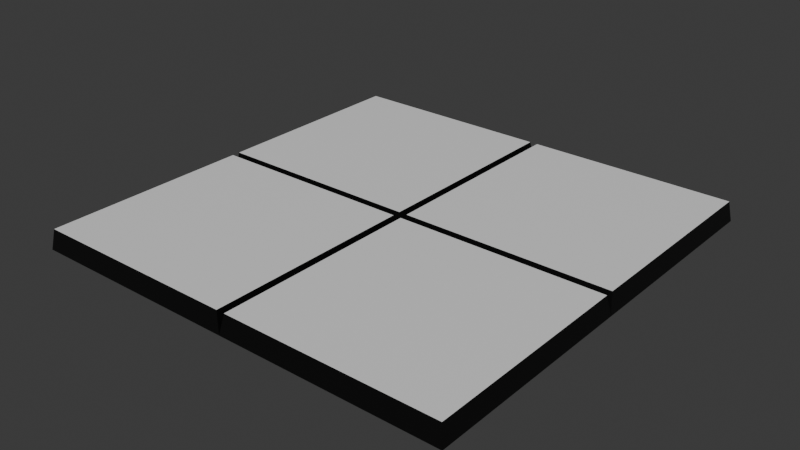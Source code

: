 # Source: tile.blend  (saved by Blender 4.2.66; exported with 4.5.12 LTS)
import bpy
from mathutils import Matrix  # noqa: F401  (used for matrix-valued properties, if any)

bpy.ops.wm.read_factory_settings(use_empty=True)
scene = bpy.context.scene
scene.name = 'Scene'

# ---- collections
col_collection = bpy.data.collections.new('Collection'); scene.collection.children.link(col_collection)

# ---- materials (node trees are filled in below, after node groups)
mat_material_001 = bpy.data.materials.new('Material.001')
mat_material_002 = bpy.data.materials.new('Material.002')

# ---- material node trees
mat_material_001.use_nodes = True; mat_material_001.node_tree.nodes.clear()
_N = mat_material_001.node_tree.nodes; _L = mat_material_001.node_tree.links
n0 = _N.new('ShaderNodeBsdfPrincipled'); n0.name = 'Principled BSDF'; n0.location = (10, 300)
n1 = _N.new('ShaderNodeOutputMaterial'); n1.name = 'Material Output'; n1.location = (300, 300)
_L.new(n0.outputs[0], n1.inputs[0])
n1.is_active_output = True
mat_material_002.use_nodes = True; mat_material_002.node_tree.nodes.clear()
_N = mat_material_002.node_tree.nodes; _L = mat_material_002.node_tree.links
n0 = _N.new('ShaderNodeBsdfPrincipled'); n0.name = 'Principled BSDF'; n0.location = (10, 300)
n0.inputs[0].default_value = (0.0, 0.0, 0.0, 1.0)
n1 = _N.new('ShaderNodeOutputMaterial'); n1.name = 'Material Output'; n1.location = (300, 300)
_L.new(n0.outputs[0], n1.inputs[0])
n1.is_active_output = True

# ---- world
world_world = bpy.data.worlds.new('World'); scene.world = world_world
world_world.use_nodes = True; world_world.node_tree.nodes.clear()
_N = world_world.node_tree.nodes; _L = world_world.node_tree.links
n0 = _N.new('ShaderNodeOutputWorld'); n0.name = 'World Output'; n0.location = (300, 300)
n1 = _N.new('ShaderNodeBackground'); n1.name = 'Background'; n1.location = (10, 300)
n1.inputs[0].default_value = (0.05088, 0.05088, 0.05088, 1.0)
_L.new(n1.outputs[0], n0.inputs[0])
n0.is_active_output = True
world_world.color = (0.05088, 0.05088, 0.05088)
world_world.sun_shadow_jitter_overblur = 0.0

# ---- meshes
me_cube_001 = bpy.data.meshes.new('Cube.001')
me_cube_001.from_pydata([(-2.111, 0.0, 0.0), (-2.082, 0.03991, 0.196), (-2.111, 2.111, 0.0), (-2.082, 2.082, 0.196), (0.0, 0.0, 0.0), (-0.03991, 0.03991, 0.196), (0.0, 2.111, 0.0), (-0.03991, 2.082, 0.196), (2.111, 0.0, 0.0), (2.082, 0.03991, 0.196), (2.111, 2.111, 0.0), (2.082, 2.082, 0.196), (0.03991, 0.03991, 0.196), (0.03991, 2.082, 0.196), (-2.082, -0.03991, 0.196), (-2.111, -2.111, 0.0), (-2.082, -2.082, 0.196), (-0.03991, -0.03991, 0.196), (0.0, -2.111, 0.0), (-0.03991, -2.082, 0.196), (2.082, -0.03991, 0.196), (2.111, -2.111, 0.0), (2.082, -2.082, 0.196), (0.03991, -0.03991, 0.196), (0.03991, -2.082, 0.196)], [], [(0, 1, 3, 2), (2, 3, 7, 6), (6, 7, 5, 4), (4, 5, 1, 0), (7, 3, 1, 5), (8, 10, 11, 9), (10, 6, 13, 11), (6, 4, 12, 13), (4, 8, 9, 12), (13, 12, 9, 11), (0, 15, 16, 14), (15, 18, 19, 16), (18, 4, 17, 19), (4, 0, 14, 17), (19, 17, 14, 16), (8, 20, 22, 21), (21, 22, 24, 18), (18, 24, 23, 4), (4, 23, 20, 8), (24, 22, 20, 23)])
me_cube_001.polygons.foreach_set('material_index', [1, 1, 1, 1, 0, 1, 1, 1, 1, 0, 1, 1, 1, 1, 0, 1, 1, 1, 1, 0])
_uv = me_cube_001.uv_layers.new(name='UVMap')
_uv.uv.foreach_set('vector', [0.375, 0.0, 0.625, 0.0, 0.625, 0.25, 0.375, 0.25, 0.375, 0.25, 0.625, 0.25, 0.625, 0.5, 0.375, 0.5, 0.375, 0.5, 0.625, 0.5, 0.625, 0.75, 0.375, 0.75, 0.375, 0.75, 0.625, 0.75, 0.625, 1.0, 0.375, 1.0, 0.625, 0.5, 0.875, 0.5, 0.875, 0.75, 0.625, 0.75, 0.375, 0.0, 0.375, 0.25, 0.625, 0.25, 0.625, 0.0, 0.375, 0.25, 0.375, 0.5, 0.625, 0.5, 0.625, 0.25, 0.375, 0.5, 0.375, 0.75, 0.625, 0.75, 0.625, 0.5, 0.375, 0.75, 0.375, 1.0, 0.625, 1.0, 0.625, 0.75, 0.625, 0.5, 0.625, 0.75, 0.875, 0.75, 0.875, 0.5, 0.375, 0.0, 0.375, 0.25, 0.625, 0.25, 0.625, 0.0, 0.375, 0.25, 0.375, 0.5, 0.625, 0.5, 0.625, 0.25, 0.375, 0.5, 0.375, 0.75, 0.625, 0.75, 0.625, 0.5, 0.375, 0.75, 0.375, 1.0, 0.625, 1.0, 0.625, 0.75, 0.625, 0.5, 0.625, 0.75, 0.875, 0.75, 0.875, 0.5, 0.375, 0.0, 0.625, 0.0, 0.625, 0.25, 0.375, 0.25, 0.375, 0.25, 0.625, 0.25, 0.625, 0.5, 0.375, 0.5, 0.375, 0.5, 0.625, 0.5, 0.625, 0.75, 0.375, 0.75, 0.375, 0.75, 0.625, 0.75, 0.625, 1.0, 0.375, 1.0, 0.625, 0.5, 0.875, 0.5, 0.875, 0.75, 0.625, 0.75])
me_cube_001.materials.append(mat_material_001)
me_cube_001.materials.append(mat_material_002)
me_cube_001.update()

# ---- objects
ob_cube = bpy.data.objects.new('Cube', me_cube_001)

# ---- transforms, parenting, visibility, modifiers, constraints
ob_cube.location = (0.0, 0.0, 0.0)

# ---- collection membership
col_collection.objects.link(ob_cube)

# ---- scene / render settings (as saved in the file)
scene.frame_start = 1; scene.frame_end = 250; scene.frame_set(1)
scene.render.engine = 'BLENDER_EEVEE_NEXT'
bpy.context.view_layer.update()

# ---- added for rendering (the .blend has no active camera and no usable light): camera, sun
cam_auto = bpy.data.cameras.new('AutoCamera')
cam_auto.lens = 50.0
cam_auto.sensor_width = 36.0
cam_auto.clip_end = 1000.0
ob_auto_camera = bpy.data.objects.new('AutoCamera', cam_auto)
scene.collection.objects.link(ob_auto_camera)
ob_auto_camera.location = (5.52727, -6.63272, 4.51983)
ob_auto_camera.rotation_euler = (1.09748, -7.21219e-08, 0.694738)
scene.camera = ob_auto_camera
light_auto_sun = bpy.data.lights.new('AutoSun', 'SUN')
light_auto_sun.energy = 3.0
light_auto_sun.angle = 0.0523599
ob_auto_sun = bpy.data.objects.new('AutoSun', light_auto_sun)
scene.collection.objects.link(ob_auto_sun)
ob_auto_sun.rotation_euler = (0.872665, 0.174533, 0.523599)
bpy.context.view_layer.update()
